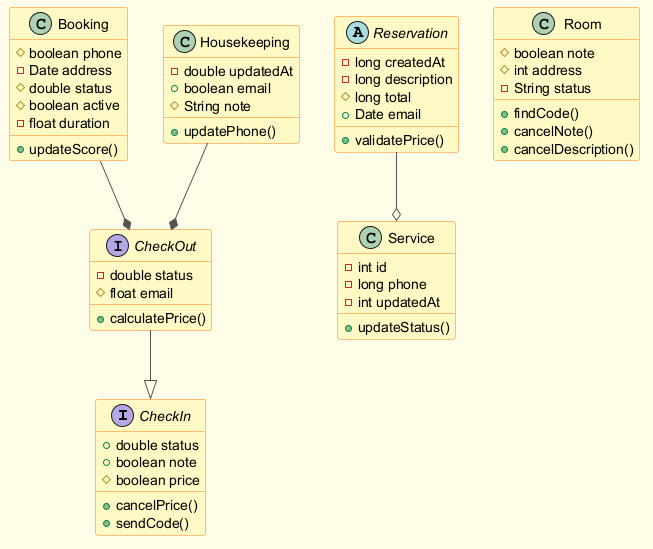

The diagram above was rendered by PlantUML. Its source (embedded in the PNG):
@startuml
skinparam backgroundColor #FFFDE7
skinparam classBackgroundColor #FFF9C4
skinparam classBorderColor #F57F17
skinparam ArrowColor #555555
interface CheckIn {
  +double status
  +boolean note
  #boolean price
  +cancelPrice()
  +sendCode()
}
abstract class Reservation {
  -long createdAt
  -long description
  #long total
  +Date email
  +validatePrice()
}
class Booking {
  #boolean phone
  -Date address
  #double status
  #boolean active
  -float duration
  +updateScore()
}
class Room {
  #boolean note
  #int address
  -String status
  +findCode()
  +cancelNote()
  +cancelDescription()
}
class Housekeeping {
  -double updatedAt
  +boolean email
  #String note
  +updatePhone()
}
interface CheckOut {
  -double status
  #float email
  +calculatePrice()
}
class Service {
  -int id
  -long phone
  -int updatedAt
  +updateStatus()
}
Booking --* CheckOut
Housekeeping --* CheckOut
CheckOut --|> CheckIn
Reservation --o Service
@enduml